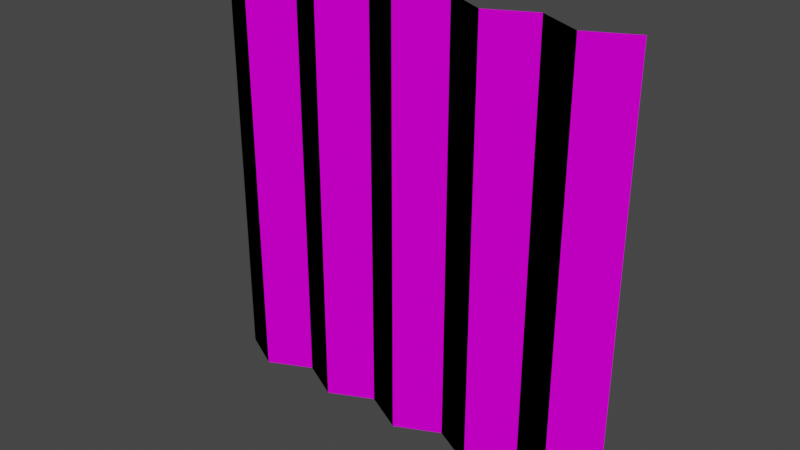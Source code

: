 # Source: TreePlane.blend  (saved by Blender 2.82.7; exported with 4.5.12 LTS)
import bpy
from mathutils import Matrix  # noqa: F401  (used for matrix-valued properties, if any)

bpy.ops.wm.read_factory_settings(use_empty=True)
scene = bpy.context.scene
scene.name = 'Scene'

# ---- collections
col_collection = bpy.data.collections.new('Collection'); scene.collection.children.link(col_collection)

# ---- images (referenced by path relative to the original .blend; pixels are not part of the script)
import os
ASSET_DIR = os.environ.get("B2B_ASSET_DIR", "")  # directory of the original .blend (textures are referenced by path, not embedded)
HERE = os.path.dirname(os.path.abspath(__file__))  # packed textures are extracted next to this script under _unpacked/

def load_image(name, relpath, width, height, colorspace="sRGB"):
    """Load a texture the original file referenced (path relative to the .blend, or extracted next to this script)."""
    p = next((c for c in (os.path.join(HERE, relpath), os.path.join(ASSET_DIR, relpath)) if relpath and os.path.exists(c)), "")
    if p:
        img = bpy.data.images.load(p, check_existing=True)
        img.name = name
    else:  # same state as the original file: an image datablock whose file is absent (Cycles renders it pink)
        img = bpy.data.images.new(name, width, height)
        img.source = "FILE"
        img.filepath = "//" + (relpath or name)
    img.colorspace_settings.name = colorspace
    return img
img_verticalsplittingb_s_jpg = load_image('VerticalSplittingB_S.jpg', 'Textures/VerticalSplittingB_S.jpg', 1024, 1024, 'sRGB')
img_verticalsplittingb_n_jpg = load_image('VerticalSplittingB_N.jpg', 'Textures/VerticalSplittingB_N.jpg', 1024, 1024, 'sRGB')

# ---- materials (node trees are filled in below, after node groups)
mat_wood2 = bpy.data.materials.new('Wood2')
mat_wood2.use_transparent_shadow = False

# ---- material node trees
mat_wood2.use_nodes = True; mat_wood2.node_tree.nodes.clear()
_N = mat_wood2.node_tree.nodes; _L = mat_wood2.node_tree.links
n0 = _N.new('ShaderNodeOutputMaterial'); n0.name = 'Material Output'; n0.location = (300, 300)
n1 = _N.new('ShaderNodeBsdfPrincipled'); n1.name = 'Principled BSDF'; n1.location = (10, 300)
n1.distribution = 'GGX'
n1.subsurface_method = 'BURLEY'
n1.inputs[2].default_value = 1.0
n1.inputs[3].default_value = 1.45
n1.inputs[13].default_value = 0.0
n1.inputs[27].default_value = (0.0, 0.0, 0.0, 1.0)
n1.inputs[28].default_value = 1.0
n2 = _N.new('ShaderNodeTexImage'); n2.name = 'Image Texture'; n2.location = (-382, 188)
n2.image = img_verticalsplittingb_s_jpg
n3 = _N.new('ShaderNodeTexImage'); n3.name = 'Image Texture.001'; n3.location = (-314, -101)
n3.image = img_verticalsplittingb_n_jpg
_L.new(n1.outputs[0], n0.inputs[0])
_L.new(n2.outputs[0], n1.inputs[0])
_L.new(n3.outputs[0], n1.inputs[5])
n0.is_active_output = True

# ---- world
world_world = bpy.data.worlds.new('World'); scene.world = world_world
world_world.use_nodes = True; world_world.node_tree.nodes.clear()
_N = world_world.node_tree.nodes; _L = world_world.node_tree.links
n0 = _N.new('ShaderNodeOutputWorld'); n0.name = 'World Output'; n0.location = (300, 300)
n1 = _N.new('ShaderNodeBackground'); n1.name = 'Background'; n1.location = (10, 300)
n1.inputs[0].default_value = (0.05088, 0.05088, 0.05088, 1.0)
_L.new(n1.outputs[0], n0.inputs[0])
n0.is_active_output = True
world_world.color = (0.05088, 0.05088, 0.05088)
world_world.use_sun_shadow = False
world_world.sun_shadow_jitter_overblur = 0.0

# ---- meshes
me_plane = bpy.data.meshes.new('Plane')
me_plane.from_pydata([(-1.0, -1.0, 0.0), (1.0, -1.0, 0.0), (-1.0, 1.0, 0.0), (1.0, 1.0, 0.0), (-0.6, -1.0, 0.0), (-0.2, -1.0, 0.0), (0.2, -1.0, 0.0), (0.6, -1.0, 0.0), (0.6, 1.0, 0.0), (0.2, 1.0, 0.0), (-0.2, 1.0, 0.0), (-0.6, 1.0, 0.0), (-0.8, 1.0, 0.4233), (-0.8, -1.0, 0.4233), (-0.4, -1.0, 0.4233), (-0.4, 1.0, 0.4233), (9.399e-18, -1.0, 0.4233), (9.399e-18, 1.0, 0.4233), (0.4, -1.0, 0.4233), (0.4, 1.0, 0.4233), (0.8, -1.0, 0.4233), (0.8, 1.0, 0.4233)], [], [(20, 1, 3, 21), (13, 4, 11, 12), (14, 5, 10, 15), (16, 6, 9, 17), (18, 7, 8, 19), (0, 13, 12, 2), (4, 14, 15, 11), (5, 16, 17, 10), (6, 18, 19, 9), (7, 20, 21, 8)])
_uv = me_plane.uv_layers.new(name='UVMap')
_uv.uv.foreach_set('vector', [0.5044, 1.001, 1.009, 1.001, 1.009, 5.834e-05, 0.5044, 5.834e-05, 0.5168, 0.00113, 1.009, 0.00113, 1.009, 1.001, 0.5168, 1.001, 0.5131, 0.00113, 1.009, 0.00113, 1.009, 1.001, 0.5131, 1.001, 0.5168, 0.00113, 1.009, 0.00113, 1.009, 1.001, 0.5168, 1.001, 0.5168, 0.00113, 1.009, 0.00113, 1.009, 1.001, 0.5168, 1.001, 0.02484, 0.00113, 0.5168, 0.00113, 0.5168, 1.001, 0.02484, 1.001, 0.01762, 0.00113, 0.5131, 0.00113, 0.5131, 1.001, 0.01762, 1.001, 0.02484, 0.00113, 0.5168, 0.00113, 0.5168, 1.001, 0.02484, 1.001, 0.02484, 0.00113, 0.5168, 0.00113, 0.5168, 1.001, 0.02484, 1.001, 5.853e-05, 5.834e-05, 0.5044, 5.834e-05, 0.5044, 1.001, 5.829e-05, 1.001])
me_plane.materials.append(mat_wood2)
me_plane.use_remesh_fix_poles = True
me_plane.use_remesh_preserve_attributes = False
me_plane.use_mirror_vertex_groups = False
me_plane.update()

# ---- objects
ob_plane = bpy.data.objects.new('Plane', me_plane)

# ---- transforms, parenting, visibility, modifiers, constraints
ob_plane.location = (0.0, 0.0, 5.019)
ob_plane.rotation_euler = (1.571, -2.22e-16, -2.22e-16)
ob_plane.scale = (5.0, 5.0, 1.181)
ob_plane.lineart.crease_threshold = 0.0

# ---- collection membership
col_collection.objects.link(ob_plane)

# ---- scene / render settings (as saved in the file)
scene.frame_start = 1; scene.frame_end = 250; scene.frame_set(1)
scene.render.engine = 'BLENDER_EEVEE_NEXT'
scene.cycles.use_denoising = False
scene.cycles.samples = 128
scene.cycles.sampling_pattern = 'TABULATED_SOBOL'
scene.cycles.use_adaptive_sampling = False
scene.cycles.use_light_tree = False
scene.view_settings.view_transform = 'Filmic'
bpy.context.view_layer.update()

# ---- added for rendering (the .blend has no active camera and no usable light): camera, sun
cam_auto = bpy.data.cameras.new('AutoCamera')
cam_auto.lens = 50.0
cam_auto.sensor_width = 36.0
cam_auto.clip_end = 1000.0
ob_auto_camera = bpy.data.objects.new('AutoCamera', cam_auto)
scene.collection.objects.link(ob_auto_camera)
ob_auto_camera.location = (13.0928, -15.9614, 15.493)
ob_auto_camera.rotation_euler = (1.09748, -7.21219e-08, 0.694738)
scene.camera = ob_auto_camera
light_auto_sun = bpy.data.lights.new('AutoSun', 'SUN')
light_auto_sun.energy = 3.0
light_auto_sun.angle = 0.0523599
ob_auto_sun = bpy.data.objects.new('AutoSun', light_auto_sun)
scene.collection.objects.link(ob_auto_sun)
ob_auto_sun.rotation_euler = (0.872665, 0.174533, 0.523599)
bpy.context.view_layer.update()
